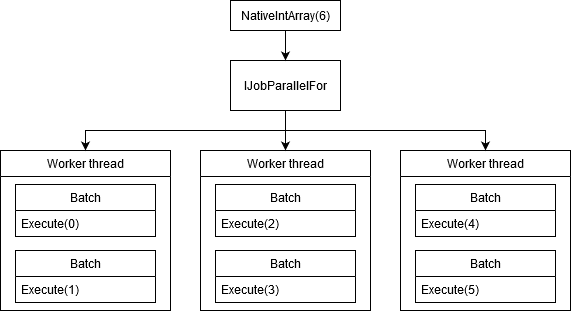

The diagram above was exported from draw.io. Its source (the exported page's mxGraphModel, read from the mxfile embedded in the PNG):
<mxGraphModel dx="1038" dy="553" grid="1" gridSize="10" guides="1" tooltips="1" connect="1" arrows="1" fold="1" page="1" pageScale="1" pageWidth="850" pageHeight="1100" math="0" shadow="0">
  <root>
    <mxCell id="0" />
    <mxCell id="1" parent="0" />
    <mxCell id="vh3PozM5osSl5I2o4Tih-33" style="edgeStyle=orthogonalEdgeStyle;rounded=0;orthogonalLoop=1;jettySize=auto;html=1;exitX=0.5;exitY=1;exitDx=0;exitDy=0;entryX=0.5;entryY=0;entryDx=0;entryDy=0;" edge="1" parent="1" source="vh3PozM5osSl5I2o4Tih-1" target="vh3PozM5osSl5I2o4Tih-3">
      <mxGeometry relative="1" as="geometry" />
    </mxCell>
    <mxCell id="vh3PozM5osSl5I2o4Tih-34" style="edgeStyle=orthogonalEdgeStyle;rounded=0;orthogonalLoop=1;jettySize=auto;html=1;exitX=0.5;exitY=1;exitDx=0;exitDy=0;entryX=0.5;entryY=0;entryDx=0;entryDy=0;" edge="1" parent="1" source="vh3PozM5osSl5I2o4Tih-1" target="vh3PozM5osSl5I2o4Tih-32">
      <mxGeometry relative="1" as="geometry" />
    </mxCell>
    <mxCell id="vh3PozM5osSl5I2o4Tih-35" style="edgeStyle=orthogonalEdgeStyle;rounded=0;orthogonalLoop=1;jettySize=auto;html=1;exitX=0.5;exitY=1;exitDx=0;exitDy=0;entryX=0.5;entryY=0;entryDx=0;entryDy=0;" edge="1" parent="1" source="vh3PozM5osSl5I2o4Tih-1" target="vh3PozM5osSl5I2o4Tih-27">
      <mxGeometry relative="1" as="geometry" />
    </mxCell>
    <mxCell id="vh3PozM5osSl5I2o4Tih-1" value="IJobParallelFor" style="html=1;" vertex="1" parent="1">
      <mxGeometry x="370" y="190" width="110" height="50" as="geometry" />
    </mxCell>
    <mxCell id="vh3PozM5osSl5I2o4Tih-8" value="Batch" style="swimlane;fontStyle=0;childLayout=stackLayout;horizontal=1;startSize=26;fillColor=none;horizontalStack=0;resizeParent=1;resizeParentMax=0;resizeLast=0;collapsible=1;marginBottom=0;" vertex="1" parent="1">
      <mxGeometry x="155" y="314" width="140" height="52" as="geometry" />
    </mxCell>
    <mxCell id="vh3PozM5osSl5I2o4Tih-9" value="Execute(0)" style="text;strokeColor=none;fillColor=none;align=left;verticalAlign=top;spacingLeft=4;spacingRight=4;overflow=hidden;rotatable=0;points=[[0,0.5],[1,0.5]];portConstraint=eastwest;" vertex="1" parent="vh3PozM5osSl5I2o4Tih-8">
      <mxGeometry y="26" width="140" height="26" as="geometry" />
    </mxCell>
    <mxCell id="vh3PozM5osSl5I2o4Tih-12" value="Batch" style="swimlane;fontStyle=0;childLayout=stackLayout;horizontal=1;startSize=26;fillColor=none;horizontalStack=0;resizeParent=1;resizeParentMax=0;resizeLast=0;collapsible=1;marginBottom=0;" vertex="1" parent="1">
      <mxGeometry x="155" y="380" width="140" height="52" as="geometry" />
    </mxCell>
    <mxCell id="vh3PozM5osSl5I2o4Tih-13" value="Execute(1)" style="text;strokeColor=none;fillColor=none;align=left;verticalAlign=top;spacingLeft=4;spacingRight=4;overflow=hidden;rotatable=0;points=[[0,0.5],[1,0.5]];portConstraint=eastwest;" vertex="1" parent="vh3PozM5osSl5I2o4Tih-12">
      <mxGeometry y="26" width="140" height="26" as="geometry" />
    </mxCell>
    <mxCell id="vh3PozM5osSl5I2o4Tih-3" value="Worker thread" style="swimlane;fontStyle=0;childLayout=stackLayout;horizontal=1;startSize=26;fillColor=none;horizontalStack=0;resizeParent=1;resizeParentMax=0;resizeLast=0;collapsible=1;marginBottom=0;" vertex="1" parent="1">
      <mxGeometry x="140" y="280" width="170" height="160" as="geometry" />
    </mxCell>
    <mxCell id="vh3PozM5osSl5I2o4Tih-23" value="Batch" style="swimlane;fontStyle=0;childLayout=stackLayout;horizontal=1;startSize=26;fillColor=none;horizontalStack=0;resizeParent=1;resizeParentMax=0;resizeLast=0;collapsible=1;marginBottom=0;" vertex="1" parent="1">
      <mxGeometry x="355" y="314" width="140" height="52" as="geometry" />
    </mxCell>
    <mxCell id="vh3PozM5osSl5I2o4Tih-24" value="Execute(2)" style="text;strokeColor=none;fillColor=none;align=left;verticalAlign=top;spacingLeft=4;spacingRight=4;overflow=hidden;rotatable=0;points=[[0,0.5],[1,0.5]];portConstraint=eastwest;" vertex="1" parent="vh3PozM5osSl5I2o4Tih-23">
      <mxGeometry y="26" width="140" height="26" as="geometry" />
    </mxCell>
    <mxCell id="vh3PozM5osSl5I2o4Tih-25" value="Batch" style="swimlane;fontStyle=0;childLayout=stackLayout;horizontal=1;startSize=26;fillColor=none;horizontalStack=0;resizeParent=1;resizeParentMax=0;resizeLast=0;collapsible=1;marginBottom=0;" vertex="1" parent="1">
      <mxGeometry x="355" y="380" width="140" height="52" as="geometry" />
    </mxCell>
    <mxCell id="vh3PozM5osSl5I2o4Tih-26" value="Execute(3)" style="text;strokeColor=none;fillColor=none;align=left;verticalAlign=top;spacingLeft=4;spacingRight=4;overflow=hidden;rotatable=0;points=[[0,0.5],[1,0.5]];portConstraint=eastwest;" vertex="1" parent="vh3PozM5osSl5I2o4Tih-25">
      <mxGeometry y="26" width="140" height="26" as="geometry" />
    </mxCell>
    <mxCell id="vh3PozM5osSl5I2o4Tih-27" value="Worker thread" style="swimlane;fontStyle=0;childLayout=stackLayout;horizontal=1;startSize=26;fillColor=none;horizontalStack=0;resizeParent=1;resizeParentMax=0;resizeLast=0;collapsible=1;marginBottom=0;" vertex="1" parent="1">
      <mxGeometry x="340" y="280" width="170" height="160" as="geometry" />
    </mxCell>
    <mxCell id="vh3PozM5osSl5I2o4Tih-28" value="Batch" style="swimlane;fontStyle=0;childLayout=stackLayout;horizontal=1;startSize=26;fillColor=none;horizontalStack=0;resizeParent=1;resizeParentMax=0;resizeLast=0;collapsible=1;marginBottom=0;" vertex="1" parent="1">
      <mxGeometry x="555" y="314" width="140" height="52" as="geometry" />
    </mxCell>
    <mxCell id="vh3PozM5osSl5I2o4Tih-29" value="Execute(4)" style="text;strokeColor=none;fillColor=none;align=left;verticalAlign=top;spacingLeft=4;spacingRight=4;overflow=hidden;rotatable=0;points=[[0,0.5],[1,0.5]];portConstraint=eastwest;" vertex="1" parent="vh3PozM5osSl5I2o4Tih-28">
      <mxGeometry y="26" width="140" height="26" as="geometry" />
    </mxCell>
    <mxCell id="vh3PozM5osSl5I2o4Tih-30" value="Batch" style="swimlane;fontStyle=0;childLayout=stackLayout;horizontal=1;startSize=26;fillColor=none;horizontalStack=0;resizeParent=1;resizeParentMax=0;resizeLast=0;collapsible=1;marginBottom=0;" vertex="1" parent="1">
      <mxGeometry x="555" y="380" width="140" height="52" as="geometry" />
    </mxCell>
    <mxCell id="vh3PozM5osSl5I2o4Tih-31" value="Execute(5)" style="text;strokeColor=none;fillColor=none;align=left;verticalAlign=top;spacingLeft=4;spacingRight=4;overflow=hidden;rotatable=0;points=[[0,0.5],[1,0.5]];portConstraint=eastwest;" vertex="1" parent="vh3PozM5osSl5I2o4Tih-30">
      <mxGeometry y="26" width="140" height="26" as="geometry" />
    </mxCell>
    <mxCell id="vh3PozM5osSl5I2o4Tih-32" value="Worker thread" style="swimlane;fontStyle=0;childLayout=stackLayout;horizontal=1;startSize=26;fillColor=none;horizontalStack=0;resizeParent=1;resizeParentMax=0;resizeLast=0;collapsible=1;marginBottom=0;" vertex="1" parent="1">
      <mxGeometry x="540" y="280" width="170" height="160" as="geometry" />
    </mxCell>
    <mxCell id="vh3PozM5osSl5I2o4Tih-37" style="edgeStyle=orthogonalEdgeStyle;rounded=0;orthogonalLoop=1;jettySize=auto;html=1;exitX=0.5;exitY=1;exitDx=0;exitDy=0;entryX=0.5;entryY=0;entryDx=0;entryDy=0;" edge="1" parent="1" source="vh3PozM5osSl5I2o4Tih-36" target="vh3PozM5osSl5I2o4Tih-1">
      <mxGeometry relative="1" as="geometry" />
    </mxCell>
    <mxCell id="vh3PozM5osSl5I2o4Tih-36" value="NativeIntArray(6)" style="html=1;" vertex="1" parent="1">
      <mxGeometry x="370" y="130" width="110" height="30" as="geometry" />
    </mxCell>
  </root>
</mxGraphModel>